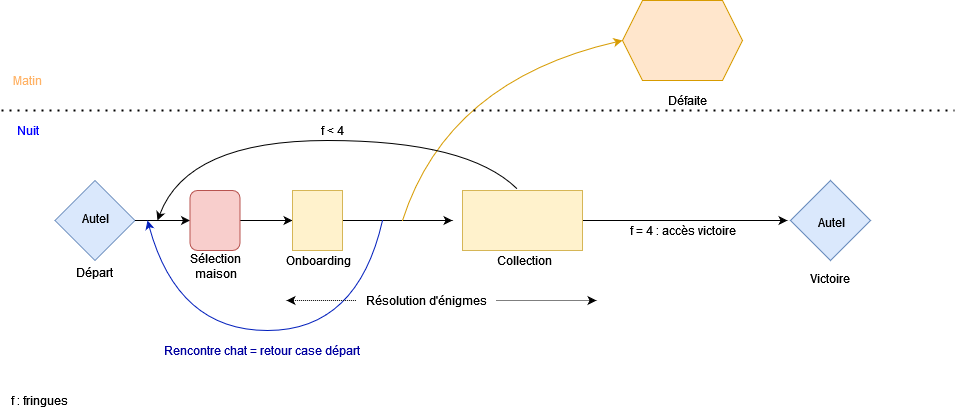

The diagram above was exported from draw.io. Its source (the exported page's mxGraphModel, read from the mxfile embedded in the PNG):
<mxGraphModel dx="1434" dy="766" grid="0" gridSize="10" guides="0" tooltips="1" connect="1" arrows="1" fold="1" page="0" pageScale="1" pageWidth="827" pageHeight="1169" math="0" shadow="0">
  <root>
    <mxCell id="0" />
    <mxCell id="1" parent="0" />
    <mxCell id="EkGZ6FwyitMxPdLcCfRF-3" value="" style="rhombus;whiteSpace=wrap;html=1;fillColor=#dae8fc;strokeColor=#6c8ebf;" parent="1" vertex="1">
      <mxGeometry x="823" y="320" width="80" height="80" as="geometry" />
    </mxCell>
    <mxCell id="797bWF2_VvqWK4ZrZOHH-1" value="" style="rhombus;whiteSpace=wrap;html=1;fillColor=#dae8fc;strokeColor=#6c8ebf;" parent="1" vertex="1">
      <mxGeometry x="87.5" y="320" width="80" height="80" as="geometry" />
    </mxCell>
    <mxCell id="797bWF2_VvqWK4ZrZOHH-2" value="" style="endArrow=classic;html=1;rounded=0;" parent="1" edge="1">
      <mxGeometry width="50" height="50" relative="1" as="geometry">
        <mxPoint x="167.5" y="360" as="sourcePoint" />
        <mxPoint x="222.5" y="360" as="targetPoint" />
      </mxGeometry>
    </mxCell>
    <mxCell id="797bWF2_VvqWK4ZrZOHH-3" value="Autel" style="text;html=1;align=center;verticalAlign=middle;resizable=0;points=[];autosize=1;strokeColor=none;fillColor=none;" parent="1" vertex="1">
      <mxGeometry x="107.5" y="348" width="40" height="20" as="geometry" />
    </mxCell>
    <mxCell id="797bWF2_VvqWK4ZrZOHH-7" style="edgeStyle=orthogonalEdgeStyle;rounded=0;orthogonalLoop=1;jettySize=auto;html=1;" parent="1" source="797bWF2_VvqWK4ZrZOHH-4" target="797bWF2_VvqWK4ZrZOHH-8" edge="1">
      <mxGeometry relative="1" as="geometry">
        <mxPoint x="345" y="360" as="targetPoint" />
      </mxGeometry>
    </mxCell>
    <mxCell id="797bWF2_VvqWK4ZrZOHH-4" value="" style="rounded=1;whiteSpace=wrap;html=1;fillColor=#f8cecc;strokeColor=#b85450;" parent="1" vertex="1">
      <mxGeometry x="222.5" y="330" width="50" height="60" as="geometry" />
    </mxCell>
    <mxCell id="797bWF2_VvqWK4ZrZOHH-5" value="&lt;div&gt;Onboarding&lt;/div&gt;" style="text;html=1;align=center;verticalAlign=middle;resizable=0;points=[];autosize=1;strokeColor=none;fillColor=none;" parent="1" vertex="1">
      <mxGeometry x="311" y="390" width="80" height="20" as="geometry" />
    </mxCell>
    <mxCell id="797bWF2_VvqWK4ZrZOHH-6" value="&lt;div&gt;Sélection &lt;br&gt;&lt;/div&gt;&lt;div&gt;maison&lt;/div&gt;" style="text;html=1;align=center;verticalAlign=middle;resizable=0;points=[];autosize=1;strokeColor=none;fillColor=none;" parent="1" vertex="1">
      <mxGeometry x="212.5" y="391" width="70" height="30" as="geometry" />
    </mxCell>
    <mxCell id="797bWF2_VvqWK4ZrZOHH-10" style="edgeStyle=orthogonalEdgeStyle;rounded=0;orthogonalLoop=1;jettySize=auto;html=1;" parent="1" source="797bWF2_VvqWK4ZrZOHH-8" edge="1">
      <mxGeometry relative="1" as="geometry">
        <mxPoint x="485" y="360" as="targetPoint" />
      </mxGeometry>
    </mxCell>
    <mxCell id="797bWF2_VvqWK4ZrZOHH-8" value="" style="rounded=0;whiteSpace=wrap;html=1;fillColor=#fff2cc;strokeColor=#d6b656;" parent="1" vertex="1">
      <mxGeometry x="325" y="330" width="50" height="60" as="geometry" />
    </mxCell>
    <mxCell id="797bWF2_VvqWK4ZrZOHH-9" value="" style="curved=1;endArrow=classic;html=1;rounded=0;fillColor=#0050ef;strokeColor=#001DBC;" parent="1" edge="1">
      <mxGeometry width="50" height="50" relative="1" as="geometry">
        <mxPoint x="415" y="360" as="sourcePoint" />
        <mxPoint x="180" y="360" as="targetPoint" />
        <Array as="points">
          <mxPoint x="390" y="470" />
          <mxPoint x="210" y="470" />
        </Array>
      </mxGeometry>
    </mxCell>
    <mxCell id="797bWF2_VvqWK4ZrZOHH-14" style="edgeStyle=orthogonalEdgeStyle;rounded=0;orthogonalLoop=1;jettySize=auto;html=1;" parent="1" source="797bWF2_VvqWK4ZrZOHH-12" edge="1">
      <mxGeometry relative="1" as="geometry">
        <mxPoint x="820" y="360" as="targetPoint" />
      </mxGeometry>
    </mxCell>
    <mxCell id="797bWF2_VvqWK4ZrZOHH-12" value="" style="rounded=0;whiteSpace=wrap;html=1;fillColor=#fff2cc;strokeColor=#d6b656;" parent="1" vertex="1">
      <mxGeometry x="495" y="330" width="120" height="60" as="geometry" />
    </mxCell>
    <mxCell id="797bWF2_VvqWK4ZrZOHH-16" value="Autel" style="text;html=1;align=center;verticalAlign=middle;resizable=0;points=[];autosize=1;strokeColor=none;fillColor=none;" parent="1" vertex="1">
      <mxGeometry x="845" y="353" width="37" height="18" as="geometry" />
    </mxCell>
    <mxCell id="797bWF2_VvqWK4ZrZOHH-18" value="&lt;font color=&quot;#FFB366&quot;&gt;Matin&lt;/font&gt;" style="text;html=1;align=center;verticalAlign=middle;resizable=0;points=[];autosize=1;strokeColor=none;fillColor=none;" parent="1" vertex="1">
      <mxGeometry x="40" y="210" width="40" height="20" as="geometry" />
    </mxCell>
    <mxCell id="797bWF2_VvqWK4ZrZOHH-19" value="" style="curved=1;endArrow=classic;html=1;rounded=0;entryX=0;entryY=0.5;entryDx=0;entryDy=0;fillColor=#ffe6cc;strokeColor=#d79b00;" parent="1" target="797bWF2_VvqWK4ZrZOHH-20" edge="1">
      <mxGeometry width="50" height="50" relative="1" as="geometry">
        <mxPoint x="435" y="360" as="sourcePoint" />
        <mxPoint x="485" y="200" as="targetPoint" />
        <Array as="points">
          <mxPoint x="480" y="220" />
        </Array>
      </mxGeometry>
    </mxCell>
    <mxCell id="797bWF2_VvqWK4ZrZOHH-20" value="" style="shape=hexagon;perimeter=hexagonPerimeter2;whiteSpace=wrap;html=1;fixedSize=1;fillColor=#ffe6cc;strokeColor=#d79b00;" parent="1" vertex="1">
      <mxGeometry x="655" y="140" width="120" height="80" as="geometry" />
    </mxCell>
    <mxCell id="797bWF2_VvqWK4ZrZOHH-21" value="Défaite" style="text;html=1;align=center;verticalAlign=middle;resizable=0;points=[];autosize=1;strokeColor=none;fillColor=none;" parent="1" vertex="1">
      <mxGeometry x="695" y="230" width="50" height="20" as="geometry" />
    </mxCell>
    <mxCell id="797bWF2_VvqWK4ZrZOHH-22" value="&lt;div&gt;&lt;font color=&quot;#0000FF&quot;&gt;Nuit&lt;/font&gt;&lt;/div&gt;" style="text;html=1;align=center;verticalAlign=middle;resizable=0;points=[];autosize=1;strokeColor=none;fillColor=none;" parent="1" vertex="1">
      <mxGeometry x="40" y="260" width="40" height="20" as="geometry" />
    </mxCell>
    <mxCell id="797bWF2_VvqWK4ZrZOHH-27" value="" style="endArrow=classic;startArrow=none;html=1;rounded=0;dashed=1;dashPattern=1 1;" parent="1" source="797bWF2_VvqWK4ZrZOHH-28" edge="1">
      <mxGeometry width="50" height="50" relative="1" as="geometry">
        <mxPoint x="319" y="440" as="sourcePoint" />
        <mxPoint x="629" y="440" as="targetPoint" />
      </mxGeometry>
    </mxCell>
    <mxCell id="797bWF2_VvqWK4ZrZOHH-28" value="Résolution d'énigmes" style="text;html=1;align=center;verticalAlign=middle;resizable=0;points=[];autosize=1;strokeColor=none;fillColor=none;" parent="1" vertex="1">
      <mxGeometry x="389" y="430" width="140" height="20" as="geometry" />
    </mxCell>
    <mxCell id="797bWF2_VvqWK4ZrZOHH-29" value="" style="endArrow=none;startArrow=classic;html=1;rounded=0;dashed=1;dashPattern=1 1;" parent="1" target="797bWF2_VvqWK4ZrZOHH-28" edge="1">
      <mxGeometry width="50" height="50" relative="1" as="geometry">
        <mxPoint x="319" y="440" as="sourcePoint" />
        <mxPoint x="629" y="440" as="targetPoint" />
      </mxGeometry>
    </mxCell>
    <mxCell id="797bWF2_VvqWK4ZrZOHH-31" value="" style="endArrow=none;dashed=1;html=1;dashPattern=1 3;strokeWidth=2;rounded=0;" parent="1" edge="1">
      <mxGeometry width="50" height="50" relative="1" as="geometry">
        <mxPoint x="34" y="250" as="sourcePoint" />
        <mxPoint x="987" y="250" as="targetPoint" />
      </mxGeometry>
    </mxCell>
    <mxCell id="797bWF2_VvqWK4ZrZOHH-32" value="&lt;div&gt;Collection&lt;/div&gt;" style="text;html=1;align=center;verticalAlign=middle;resizable=0;points=[];autosize=1;strokeColor=none;fillColor=none;" parent="1" vertex="1">
      <mxGeometry x="522" y="390" width="70" height="20" as="geometry" />
    </mxCell>
    <mxCell id="797bWF2_VvqWK4ZrZOHH-34" value="&lt;font color=&quot;#0000a0&quot;&gt;Rencontre chat = retour case départ&lt;/font&gt;" style="text;html=1;align=center;verticalAlign=middle;resizable=0;points=[];autosize=1;" parent="1" vertex="1">
      <mxGeometry x="187" y="477" width="214" height="26" as="geometry" />
    </mxCell>
    <mxCell id="797bWF2_VvqWK4ZrZOHH-36" value="f = 4 : accès victoire" style="text;html=1;align=center;verticalAlign=middle;resizable=0;points=[];autosize=1;strokeColor=none;fillColor=none;fontColor=#000000;" parent="1" vertex="1">
      <mxGeometry x="657" y="361" width="116" height="18" as="geometry" />
    </mxCell>
    <mxCell id="797bWF2_VvqWK4ZrZOHH-37" value="" style="curved=1;endArrow=classic;html=1;rounded=0;fontColor=#000000;exitX=0.453;exitY=-0.032;exitDx=0;exitDy=0;exitPerimeter=0;" parent="1" source="797bWF2_VvqWK4ZrZOHH-12" edge="1">
      <mxGeometry width="50" height="50" relative="1" as="geometry">
        <mxPoint x="450" y="440" as="sourcePoint" />
        <mxPoint x="190" y="360" as="targetPoint" />
        <Array as="points">
          <mxPoint x="500" y="280" />
          <mxPoint x="220" y="280" />
        </Array>
      </mxGeometry>
    </mxCell>
    <mxCell id="797bWF2_VvqWK4ZrZOHH-38" value="f &amp;lt; 4" style="text;html=1;align=center;verticalAlign=middle;resizable=0;points=[];autosize=1;strokeColor=none;fillColor=none;fontColor=#000000;" parent="1" vertex="1">
      <mxGeometry x="348" y="261" width="33" height="18" as="geometry" />
    </mxCell>
    <mxCell id="797bWF2_VvqWK4ZrZOHH-64" value="&lt;div&gt;f : fringues&lt;/div&gt;" style="text;html=1;align=center;verticalAlign=middle;resizable=0;points=[];autosize=1;strokeColor=none;fillColor=none;fontColor=#000000;" parent="1" vertex="1">
      <mxGeometry x="38" y="531" width="67" height="18" as="geometry" />
    </mxCell>
    <mxCell id="797bWF2_VvqWK4ZrZOHH-65" value="&lt;div&gt;Départ&lt;/div&gt;" style="text;html=1;align=center;verticalAlign=middle;resizable=0;points=[];autosize=1;strokeColor=none;fillColor=none;" parent="1" vertex="1">
      <mxGeometry x="103" y="403" width="47" height="18" as="geometry" />
    </mxCell>
    <mxCell id="797bWF2_VvqWK4ZrZOHH-66" value="&lt;div&gt;Victoire&lt;/div&gt;" style="text;html=1;align=center;verticalAlign=middle;resizable=0;points=[];autosize=1;strokeColor=none;fillColor=none;fontColor=#000000;" parent="1" vertex="1">
      <mxGeometry x="837" y="409" width="50" height="18" as="geometry" />
    </mxCell>
  </root>
</mxGraphModel>